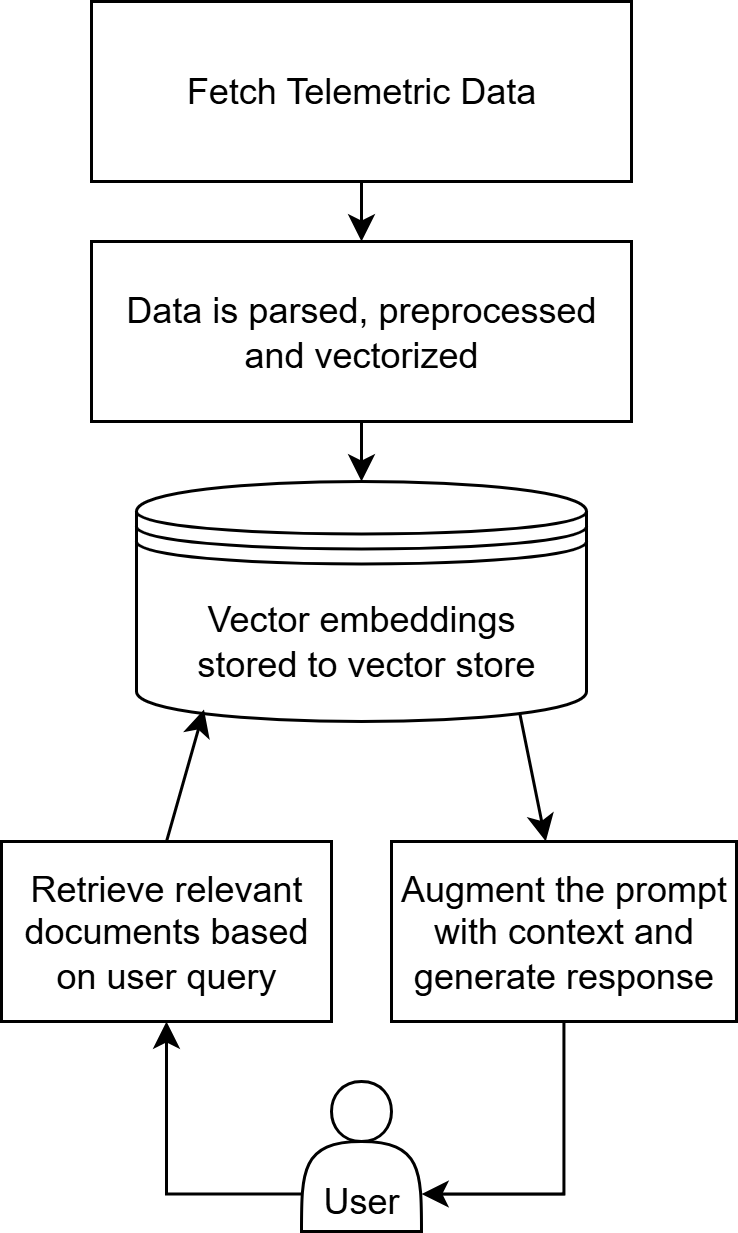

The diagram above was exported from draw.io. Its source (the exported page's mxGraphModel, read from the mxfile embedded in the PNG):
<mxGraphModel dx="1042" dy="527" grid="1" gridSize="10" guides="1" tooltips="1" connect="1" arrows="1" fold="1" page="1" pageScale="1" pageWidth="850" pageHeight="1100" math="0" shadow="0">
  <root>
    <mxCell id="0" />
    <mxCell id="1" parent="0" />
    <mxCell id="Tild-ZfZIuAMxOJUrizk-14" style="edgeStyle=orthogonalEdgeStyle;rounded=0;orthogonalLoop=1;jettySize=auto;html=1;exitX=0.5;exitY=1;exitDx=0;exitDy=0;entryX=0.5;entryY=0;entryDx=0;entryDy=0;" edge="1" parent="1" source="Tild-ZfZIuAMxOJUrizk-15" target="Tild-ZfZIuAMxOJUrizk-17">
      <mxGeometry relative="1" as="geometry" />
    </mxCell>
    <mxCell id="Tild-ZfZIuAMxOJUrizk-15" value="Fetch Telemetric Data" style="rounded=0;whiteSpace=wrap;html=1;" vertex="1" parent="1">
      <mxGeometry x="330" y="40" width="180" height="60" as="geometry" />
    </mxCell>
    <mxCell id="Tild-ZfZIuAMxOJUrizk-16" style="edgeStyle=orthogonalEdgeStyle;rounded=0;orthogonalLoop=1;jettySize=auto;html=1;exitX=0.5;exitY=1;exitDx=0;exitDy=0;entryX=0.5;entryY=0;entryDx=0;entryDy=0;" edge="1" parent="1" source="Tild-ZfZIuAMxOJUrizk-17" target="Tild-ZfZIuAMxOJUrizk-19">
      <mxGeometry relative="1" as="geometry" />
    </mxCell>
    <mxCell id="Tild-ZfZIuAMxOJUrizk-17" value="Data is parsed,&amp;nbsp;&lt;span style=&quot;background-color: transparent; color: light-dark(rgb(0, 0, 0), rgb(255, 255, 255));&quot;&gt;preprocessed and vectorized&lt;/span&gt;" style="rounded=0;whiteSpace=wrap;html=1;" vertex="1" parent="1">
      <mxGeometry x="330" y="120" width="180" height="60" as="geometry" />
    </mxCell>
    <mxCell id="Tild-ZfZIuAMxOJUrizk-18" style="rounded=0;orthogonalLoop=1;jettySize=auto;html=1;exitX=0.85;exitY=0.95;exitDx=0;exitDy=0;exitPerimeter=0;" edge="1" parent="1" source="Tild-ZfZIuAMxOJUrizk-19" target="Tild-ZfZIuAMxOJUrizk-24">
      <mxGeometry relative="1" as="geometry" />
    </mxCell>
    <mxCell id="Tild-ZfZIuAMxOJUrizk-19" value="Vector embeddings&lt;div&gt;&amp;nbsp;stored to&amp;nbsp;&lt;span style=&quot;background-color: transparent; color: light-dark(rgb(0, 0, 0), rgb(255, 255, 255));&quot;&gt;vector store&lt;/span&gt;&lt;/div&gt;" style="shape=datastore;whiteSpace=wrap;html=1;" vertex="1" parent="1">
      <mxGeometry x="345" y="200" width="150" height="80" as="geometry" />
    </mxCell>
    <mxCell id="Tild-ZfZIuAMxOJUrizk-20" style="edgeStyle=orthogonalEdgeStyle;rounded=0;orthogonalLoop=1;jettySize=auto;html=1;exitX=0;exitY=0.75;exitDx=0;exitDy=0;" edge="1" parent="1" source="Tild-ZfZIuAMxOJUrizk-21" target="Tild-ZfZIuAMxOJUrizk-22">
      <mxGeometry relative="1" as="geometry" />
    </mxCell>
    <mxCell id="Tild-ZfZIuAMxOJUrizk-21" value="&lt;div&gt;&lt;br&gt;&lt;/div&gt;&lt;div&gt;&lt;span style=&quot;background-color: transparent; color: light-dark(rgb(0, 0, 0), rgb(255, 255, 255));&quot;&gt;&lt;br&gt;&lt;/span&gt;&lt;/div&gt;&lt;div&gt;&lt;span style=&quot;background-color: transparent; color: light-dark(rgb(0, 0, 0), rgb(255, 255, 255));&quot;&gt;User&lt;/span&gt;&lt;/div&gt;" style="shape=actor;whiteSpace=wrap;html=1;" vertex="1" parent="1">
      <mxGeometry x="400" y="400" width="40" height="50" as="geometry" />
    </mxCell>
    <mxCell id="Tild-ZfZIuAMxOJUrizk-22" value="Retrieve relevant documents based on user query" style="rounded=0;whiteSpace=wrap;html=1;" vertex="1" parent="1">
      <mxGeometry x="300" y="320" width="110" height="60" as="geometry" />
    </mxCell>
    <mxCell id="Tild-ZfZIuAMxOJUrizk-23" style="edgeStyle=orthogonalEdgeStyle;rounded=0;orthogonalLoop=1;jettySize=auto;html=1;exitX=0.5;exitY=1;exitDx=0;exitDy=0;entryX=1;entryY=0.75;entryDx=0;entryDy=0;" edge="1" parent="1" source="Tild-ZfZIuAMxOJUrizk-24" target="Tild-ZfZIuAMxOJUrizk-21">
      <mxGeometry relative="1" as="geometry" />
    </mxCell>
    <mxCell id="Tild-ZfZIuAMxOJUrizk-24" value="Augment the prompt with context and generate response" style="rounded=0;whiteSpace=wrap;html=1;" vertex="1" parent="1">
      <mxGeometry x="430" y="320" width="115" height="60" as="geometry" />
    </mxCell>
    <mxCell id="Tild-ZfZIuAMxOJUrizk-25" style="rounded=0;orthogonalLoop=1;jettySize=auto;html=1;exitX=0.5;exitY=0;exitDx=0;exitDy=0;entryX=0.15;entryY=0.95;entryDx=0;entryDy=0;entryPerimeter=0;" edge="1" parent="1" source="Tild-ZfZIuAMxOJUrizk-22" target="Tild-ZfZIuAMxOJUrizk-19">
      <mxGeometry relative="1" as="geometry" />
    </mxCell>
  </root>
</mxGraphModel>